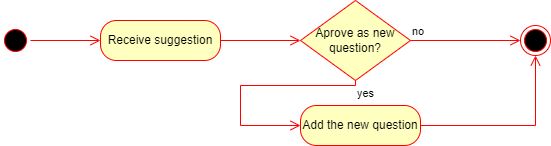

The diagram above was exported from draw.io. Its source (the exported page's mxGraphModel, read from the mxfile embedded in the PNG):
<mxGraphModel dx="1120" dy="500" grid="1" gridSize="10" guides="1" tooltips="1" connect="1" arrows="1" fold="1" page="1" pageScale="1" pageWidth="827" pageHeight="1169" math="0" shadow="0">
  <root>
    <mxCell id="0" />
    <mxCell id="1" parent="0" />
    <mxCell id="ggDPfdXbFnPCuMdhPN7z-1" value="" style="ellipse;html=1;shape=startState;fillColor=#000000;strokeColor=#ff0000;" vertex="1" parent="1">
      <mxGeometry x="100" y="60" width="30" height="30" as="geometry" />
    </mxCell>
    <mxCell id="ggDPfdXbFnPCuMdhPN7z-2" value="" style="edgeStyle=orthogonalEdgeStyle;html=1;verticalAlign=bottom;endArrow=open;endSize=8;strokeColor=#ff0000;rounded=0;" edge="1" source="ggDPfdXbFnPCuMdhPN7z-1" parent="1" target="ggDPfdXbFnPCuMdhPN7z-4">
      <mxGeometry relative="1" as="geometry">
        <mxPoint x="435" y="290" as="targetPoint" />
      </mxGeometry>
    </mxCell>
    <mxCell id="ggDPfdXbFnPCuMdhPN7z-4" value="Receive suggestion" style="rounded=1;whiteSpace=wrap;html=1;arcSize=40;fontColor=#000000;fillColor=#ffffc0;strokeColor=#ff0000;" vertex="1" parent="1">
      <mxGeometry x="200" y="55" width="120" height="40" as="geometry" />
    </mxCell>
    <mxCell id="ggDPfdXbFnPCuMdhPN7z-5" value="" style="edgeStyle=orthogonalEdgeStyle;html=1;verticalAlign=bottom;endArrow=open;endSize=8;strokeColor=#ff0000;rounded=0;" edge="1" source="ggDPfdXbFnPCuMdhPN7z-4" parent="1" target="ggDPfdXbFnPCuMdhPN7z-6">
      <mxGeometry relative="1" as="geometry">
        <mxPoint x="570" y="350" as="targetPoint" />
      </mxGeometry>
    </mxCell>
    <mxCell id="ggDPfdXbFnPCuMdhPN7z-6" value="Aprove as new question?" style="rhombus;whiteSpace=wrap;html=1;fontColor=#000000;fillColor=#ffffc0;strokeColor=#ff0000;" vertex="1" parent="1">
      <mxGeometry x="400" y="35" width="110" height="80" as="geometry" />
    </mxCell>
    <mxCell id="ggDPfdXbFnPCuMdhPN7z-7" value="no" style="edgeStyle=orthogonalEdgeStyle;html=1;align=left;verticalAlign=bottom;endArrow=open;endSize=8;strokeColor=#ff0000;rounded=0;" edge="1" source="ggDPfdXbFnPCuMdhPN7z-6" parent="1" target="ggDPfdXbFnPCuMdhPN7z-14">
      <mxGeometry x="-1" relative="1" as="geometry">
        <mxPoint x="620" y="165" as="targetPoint" />
      </mxGeometry>
    </mxCell>
    <mxCell id="ggDPfdXbFnPCuMdhPN7z-8" value="yes" style="edgeStyle=orthogonalEdgeStyle;html=1;align=left;verticalAlign=top;endArrow=open;endSize=8;strokeColor=#ff0000;rounded=0;" edge="1" source="ggDPfdXbFnPCuMdhPN7z-6" parent="1" target="ggDPfdXbFnPCuMdhPN7z-10">
      <mxGeometry x="-1" relative="1" as="geometry">
        <mxPoint x="390" y="300" as="targetPoint" />
        <Array as="points">
          <mxPoint x="455" y="120" />
          <mxPoint x="340" y="120" />
        </Array>
      </mxGeometry>
    </mxCell>
    <mxCell id="ggDPfdXbFnPCuMdhPN7z-10" value="Add the new question" style="rounded=1;whiteSpace=wrap;html=1;arcSize=40;fontColor=#000000;fillColor=#ffffc0;strokeColor=#ff0000;" vertex="1" parent="1">
      <mxGeometry x="400" y="140" width="120" height="40" as="geometry" />
    </mxCell>
    <mxCell id="ggDPfdXbFnPCuMdhPN7z-11" value="" style="edgeStyle=orthogonalEdgeStyle;html=1;verticalAlign=bottom;endArrow=open;endSize=8;strokeColor=#ff0000;rounded=0;" edge="1" source="ggDPfdXbFnPCuMdhPN7z-10" parent="1" target="ggDPfdXbFnPCuMdhPN7z-14">
      <mxGeometry relative="1" as="geometry">
        <mxPoint x="440" y="300" as="targetPoint" />
      </mxGeometry>
    </mxCell>
    <mxCell id="ggDPfdXbFnPCuMdhPN7z-14" value="" style="ellipse;html=1;shape=endState;fillColor=#000000;strokeColor=#ff0000;" vertex="1" parent="1">
      <mxGeometry x="620" y="60" width="30" height="30" as="geometry" />
    </mxCell>
  </root>
</mxGraphModel>